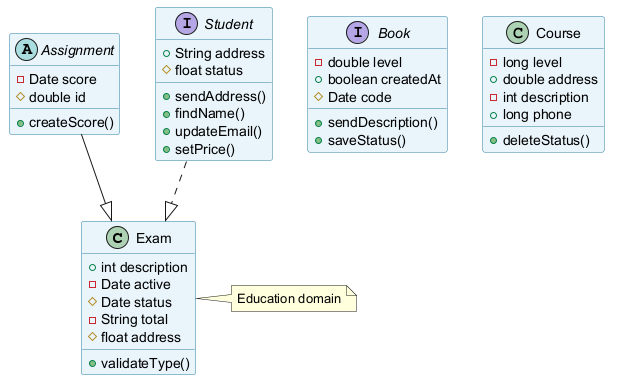

The diagram above was rendered by PlantUML. Its source (embedded in the PNG):
@startuml
skinparam backgroundColor #FFFFFF
skinparam classBackgroundColor #E8F4FA
skinparam classBorderColor #2C7DA0
class Exam {
  +int description
  -Date active
  #Date status
  -String total
  #float address
  +validateType()
}
interface Book {
  -double level
  +boolean createdAt
  #Date code
  +sendDescription()
  +saveStatus()
}
abstract class Assignment {
  -Date score
  #double id
  +createScore()
}
class Course {
  -long level
  +double address
  -int description
  +long phone
  +deleteStatus()
}
interface Student {
  +String address
  #float status
  +sendAddress()
  +findName()
  +updateEmail()
  +setPrice()
}
Assignment --|> Exam
Student ..|> Exam
note right of Exam : Education domain
@enduml